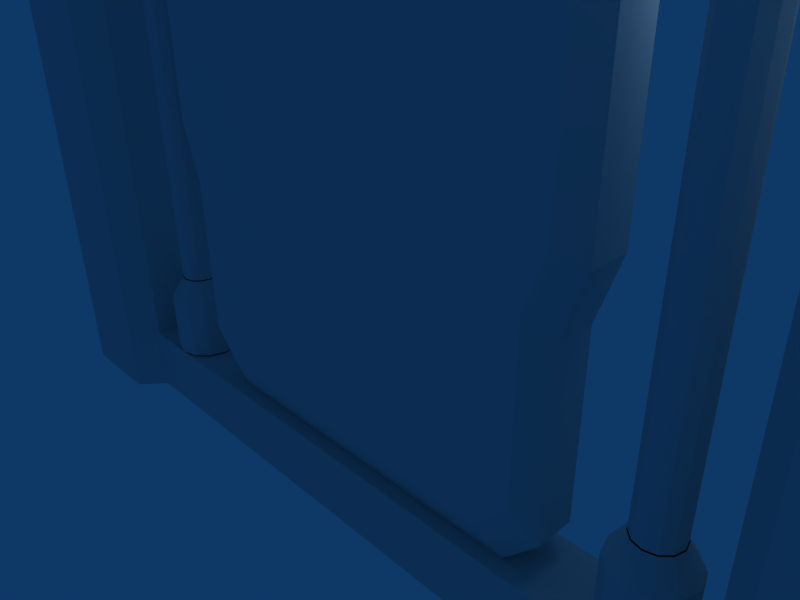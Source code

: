 # Source: obfloor1.blend  (saved by Blender 2.49.0; exported with 4.5.12 LTS)
import bpy
from mathutils import Matrix  # noqa: F401  (used for matrix-valued properties, if any)

bpy.ops.wm.read_factory_settings(use_empty=True)
scene = bpy.context.scene
scene.name = 'Scene'

# ---- collections
col_collection_1 = bpy.data.collections.new('Collection 1'); scene.collection.children.link(col_collection_1)

# ---- world
world_world = bpy.data.worlds.new('World'); scene.world = world_world
world_world.color = (0.05656, 0.2208, 0.4)
world_world.use_sun_shadow = False
world_world.sun_shadow_jitter_overblur = 0.0
world_world.cycles.sampling_method = 'MANUAL'
world_world.cycles.sample_map_resolution = 256

# ---- cameras
cam_camera = bpy.data.cameras.new('Camera')
cam_camera.passepartout_alpha = 0.2
cam_camera.clip_end = 100.0
cam_camera.lens = 35.0
cam_camera.ortho_scale = 7.314
cam_camera.show_passepartout = False
cam_camera.show_safe_areas = True
cam_camera.dof.focus_distance = 0.0
cam_camera.dof.aperture_fstop = 128.0

# ---- lights
light_spot = bpy.data.lights.new('Spot', 'POINT')
light_spot.transmission_factor = 0.0
light_spot.cutoff_distance = 30.0
light_spot.energy = 100.0
light_spot.shadow_buffer_clip_start = 1.001
light_spot.shadow_soft_size = 1.0
light_spot.shadow_maximum_resolution = 0.006
light_spot.use_absolute_resolution = True
light_spot.cycles.use_multiple_importance_sampling = False

# ---- meshes
me_cube_001 = bpy.data.meshes.new('Cube.001')
me_cube_001.from_pydata([(3.366, 0.3058, -1.345), (3.366, -0.3058, -1.345), (-3.366, -0.3058, -1.345), (-3.366, 0.3058, -1.345), (3.366, 0.3058, 1.397), (3.366, -0.3058, 1.397), (-3.366, -0.3058, 1.397), (-3.366, 0.3058, 1.397), (-2.835, 0.3058, -1.91), (-2.835, -0.3058, -1.91), (2.835, -0.3058, -1.91), (2.835, 0.3058, -1.91), (-3.669, 0.3058, 2.311), (-3.669, -0.3058, 2.311), (3.669, -0.3058, 2.311), (3.669, 0.3058, 2.311), (3.669, 0.3058, 8.726), (3.669, -0.3058, 8.726), (-3.669, -0.3058, 8.726), (-3.669, 0.3058, 8.726), (2.835, 0.3058, 12.95), (2.835, -0.3058, 12.95), (-2.835, -0.3058, 12.95), (-2.835, 0.3058, 12.95), (-3.366, 0.3058, 9.639), (-3.366, -0.3058, 9.639), (3.366, -0.3058, 9.639), (3.366, 0.3058, 9.639), (-3.366, 0.3058, 12.38), (-3.366, -0.3058, 12.38), (3.366, -0.3058, 12.38), (3.366, 0.3058, 12.38), (3.094, -0.5962, 11.83), (-3.094, -0.5962, 11.83), (3.094, -0.5962, 9.306), (-3.094, -0.5962, 9.306), (-2.606, -0.5962, 12.35), (2.606, -0.5962, 12.35), (-3.372, -0.5962, 8.467), (3.372, -0.5962, 8.467), (3.372, -0.5962, 2.57), (-3.372, -0.5962, 2.57), (2.606, -0.5962, -1.309), (-2.606, -0.5962, -1.309), (-3.094, -0.5962, 1.731), (3.094, -0.5962, 1.731), (-3.094, -0.5962, -0.7902), (3.094, -0.5962, -0.7902), (3.123, 0.5962, 11.89), (-3.123, 0.5962, 11.89), (3.123, 0.5962, 9.341), (-3.123, 0.5962, 9.341), (-2.63, 0.5962, 12.41), (2.63, 0.5962, 12.41), (-3.404, 0.5962, 8.494), (3.404, 0.5962, 8.494), (3.404, 0.5962, 2.543), (-3.404, 0.5962, 2.543), (2.63, 0.5962, -1.373), (-2.63, 0.5962, -1.373), (-3.123, 0.5962, 1.695), (3.123, 0.5962, 1.695), (-3.123, 0.5962, -0.849), (3.123, 0.5962, -0.849), (5.102, -0.2994, 12.86), (5.176, -0.0239, 12.86), (5.102, 0.2516, 12.86), (4.9, 0.4533, 12.86), (4.625, 0.5271, 12.86), (4.349, 0.4533, 12.86), (4.147, 0.2516, 12.86), (4.074, -0.0239, 12.86), (4.147, -0.2994, 12.86), (4.349, -0.5011, 12.86), (4.625, -0.5749, 12.86), (4.9, -0.5011, 12.86), (5.102, -0.2994, 11.84), (5.176, -0.0239, 11.84), (5.102, 0.2516, 11.84), (4.9, 0.4533, 11.84), (4.625, 0.5271, 11.84), (4.349, 0.4533, 11.84), (4.147, 0.2516, 11.84), (4.074, -0.0239, 11.84), (4.147, -0.2994, 11.84), (4.349, -0.5011, 11.84), (4.625, -0.5749, 11.84), (4.9, -0.5011, 11.84), (4.895, -0.1803, -0.478), (4.937, -0.0239, -0.478), (4.895, 0.1325, -0.478), (4.781, 0.2469, -0.478), (4.625, 0.2888, -0.478), (4.468, 0.2469, -0.478), (4.354, 0.1325, -0.478), (4.312, -0.0239, -0.478), (4.354, -0.1803, -0.478), (4.468, -0.2947, -0.478), (4.625, -0.3366, -0.478), (4.781, -0.2947, -0.478), (4.895, -0.1803, 11.47), (4.937, -0.0239, 11.47), (4.895, 0.1325, 11.47), (4.781, 0.2469, 11.47), (4.625, 0.2888, 11.47), (4.468, 0.2469, 11.47), (4.354, 0.1325, 11.47), (4.312, -0.0239, 11.47), (4.354, -0.1803, 11.47), (4.468, -0.2947, 11.47), (4.625, -0.3366, 11.47), (4.781, -0.2947, 11.47), (4.785, -0.3024, 11.47), (4.625, -0.3455, 11.47), (4.464, -0.3024, 11.47), (4.346, -0.1847, 11.47), (4.303, -0.0239, 11.47), (4.346, 0.1369, 11.47), (4.464, 0.2546, 11.47), (4.625, 0.2977, 11.47), (4.785, 0.2546, 11.47), (4.903, 0.1369, 11.47), (4.946, -0.0239, 11.47), (4.903, -0.1847, 11.47), (4.903, -0.1847, -0.4896), (4.946, -0.0239, -0.4896), (4.903, 0.1369, -0.4896), (4.785, 0.2546, -0.4896), (4.625, 0.2977, -0.4896), (4.464, 0.2546, -0.4896), (4.346, 0.1369, -0.4896), (4.303, -0.0239, -0.4896), (4.346, -0.1847, -0.4896), (4.464, -0.3024, -0.4896), (4.625, -0.3455, -0.4896), (4.785, -0.3024, -0.4896), (4.9, -0.5011, -0.8645), (4.625, -0.5749, -0.8645), (4.349, -0.5011, -0.8645), (4.147, -0.2994, -0.8645), (4.074, -0.0239, -0.8645), (4.147, 0.2516, -0.8645), (4.349, 0.4533, -0.8645), (4.625, 0.5271, -0.8645), (4.9, 0.4533, -0.8645), (5.102, 0.2516, -0.8645), (5.176, -0.0239, -0.8645), (5.102, -0.2994, -0.8645), (4.9, -0.5011, -1.886), (4.625, -0.5749, -1.886), (4.349, -0.5011, -1.886), (4.147, -0.2994, -1.886), (4.074, -0.0239, -1.886), (4.147, 0.2516, -1.886), (4.349, 0.4533, -1.886), (4.625, 0.5271, -1.886), (4.9, 0.4533, -1.886), (5.102, 0.2516, -1.886), (5.176, -0.0239, -1.886), (5.102, -0.2994, -1.886), (-4.086, -0.2994, -1.886), (-4.012, -0.0239, -1.886), (-4.086, 0.2516, -1.886), (-4.287, 0.4533, -1.886), (-4.563, 0.5271, -1.886), (-4.838, 0.4533, -1.886), (-5.04, 0.2516, -1.886), (-5.114, -0.0239, -1.886), (-5.04, -0.2994, -1.886), (-4.838, -0.5011, -1.886), (-4.563, -0.5749, -1.886), (-4.287, -0.5011, -1.886), (-4.086, -0.2994, -0.8645), (-4.012, -0.0239, -0.8645), (-4.086, 0.2516, -0.8645), (-4.287, 0.4533, -0.8645), (-4.563, 0.5271, -0.8645), (-4.838, 0.4533, -0.8645), (-5.04, 0.2516, -0.8645), (-5.114, -0.0239, -0.8645), (-5.04, -0.2994, -0.8645), (-4.838, -0.5011, -0.8645), (-4.563, -0.5749, -0.8645), (-4.287, -0.5011, -0.8645), (-4.402, -0.3024, -0.4896), (-4.563, -0.3455, -0.4896), (-4.724, -0.3024, -0.4896), (-4.841, -0.1847, -0.4896), (-4.885, -0.0239, -0.4896), (-4.841, 0.1369, -0.4896), (-4.724, 0.2546, -0.4896), (-4.563, 0.2977, -0.4896), (-4.402, 0.2546, -0.4896), (-4.284, 0.1369, -0.4896), (-4.241, -0.0239, -0.4896), (-4.284, -0.1847, -0.4896), (-4.284, -0.1847, 11.47), (-4.241, -0.0239, 11.47), (-4.284, 0.1369, 11.47), (-4.402, 0.2546, 11.47), (-4.563, 0.2977, 11.47), (-4.724, 0.2546, 11.47), (-4.841, 0.1369, 11.47), (-4.885, -0.0239, 11.47), (-4.841, -0.1847, 11.47), (-4.724, -0.3024, 11.47), (-4.563, -0.3455, 11.47), (-4.402, -0.3024, 11.47), (-4.407, -0.2947, 11.47), (-4.563, -0.3366, 11.47), (-4.719, -0.2947, 11.47), (-4.834, -0.1803, 11.47), (-4.876, -0.0239, 11.47), (-4.834, 0.1325, 11.47), (-4.719, 0.2469, 11.47), (-4.563, 0.2888, 11.47), (-4.407, 0.2469, 11.47), (-4.292, 0.1325, 11.47), (-4.25, -0.0239, 11.47), (-4.292, -0.1803, 11.47), (-4.407, -0.2947, -0.478), (-4.563, -0.3366, -0.478), (-4.719, -0.2947, -0.478), (-4.834, -0.1803, -0.478), (-4.876, -0.0239, -0.478), (-4.834, 0.1325, -0.478), (-4.719, 0.2469, -0.478), (-4.563, 0.2888, -0.478), (-4.407, 0.2469, -0.478), (-4.292, 0.1325, -0.478), (-4.25, -0.0239, -0.478), (-4.292, -0.1803, -0.478), (-4.287, -0.5011, 11.84), (-4.563, -0.5749, 11.84), (-4.838, -0.5011, 11.84), (-5.04, -0.2994, 11.84), (-5.114, -0.0239, 11.84), (-5.04, 0.2516, 11.84), (-4.838, 0.4533, 11.84), (-4.563, 0.5271, 11.84), (-4.287, 0.4533, 11.84), (-4.086, 0.2516, 11.84), (-4.012, -0.0239, 11.84), (-4.086, -0.2994, 11.84), (-4.287, -0.5011, 12.86), (-4.563, -0.5749, 12.86), (-4.838, -0.5011, 12.86), (-5.04, -0.2994, 12.86), (-5.114, -0.0239, 12.86), (-5.04, 0.2516, 12.86), (-4.838, 0.4533, 12.86), (-4.563, 0.5271, 12.86), (-4.287, 0.4533, 12.86), (-4.086, 0.2516, 12.86), (-4.012, -0.0239, 12.86), (-4.086, -0.2994, 12.86), (7.572, 0.9961, 12.91), (7.572, 0.9961, -1.906), (5.939, 0.9961, -1.906), (5.939, 0.9961, 12.91), (7.572, -1.004, 12.91), (7.572, -1.004, -1.906), (5.939, -1.004, -1.906), (5.939, -1.004, 12.91), (5.572, -0.5608, -1.906), (5.572, 0.5529, -1.906), (7.746, -0.8348, -1.906), (7.746, -0.8348, 12.91), (7.746, 0.8269, -1.906), (7.746, 0.8269, 12.91), (7.746, 0.8269, 14.02), (7.746, -0.8348, 14.02), (5.939, -1.004, 14.02), (7.572, -1.004, 14.02), (5.939, 0.9961, 14.02), (7.572, 0.9961, 14.02), (7.746, 0.8269, -3.031), (7.746, -0.8348, -3.031), (5.572, 0.5529, -3.031), (5.572, -0.5608, -3.031), (5.939, -1.004, -3.031), (7.572, -1.004, -3.031), (5.939, 0.9961, -3.031), (7.572, 0.9961, -3.031), (5.572, -0.5608, 14.02), (5.572, 0.5529, 14.02), (5.572, 0.5529, 12.9), (5.572, -0.5608, 12.9), (-4.563, 0.5271, 11.86), (-4.287, 0.4533, 11.86), (-4.563, 0.5271, 12.88), (-4.287, 0.4533, 12.88), (-7.539, 0.9961, -3.031), (-5.906, 0.9961, -3.031), (-7.539, -1.004, -3.031), (-5.906, -1.004, -3.031), (-5.538, -0.5608, -3.031), (-5.538, 0.5529, -3.031), (-7.713, -0.8348, -3.031), (-7.713, 0.8269, -3.031), (-7.539, 0.9961, 14.02), (-5.906, 0.9961, 14.02), (-7.539, -1.004, 14.02), (-5.906, -1.004, 14.02), (-5.538, -0.5608, 14.02), (-5.538, 0.5529, 14.02), (-7.713, -0.8348, 14.02), (-7.713, 0.8269, 14.02), (-7.713, 0.8269, 12.91), (-7.713, 0.8269, -1.906), (-7.713, -0.8348, 12.91), (-7.713, -0.8348, -1.906), (-5.538, 0.5529, -1.906), (-5.538, 0.5529, 12.9), (-5.538, -0.5608, -1.906), (-5.538, -0.5608, 12.9), (-5.906, -1.004, 12.91), (-5.906, -1.004, -1.906), (-7.539, -1.004, -1.906), (-7.539, -1.004, 12.91), (-5.906, 0.9961, 12.91), (-5.906, 0.9961, -1.906), (-7.539, 0.9961, -1.906), (-7.539, 0.9961, 12.91)], [], [(321, 323, 320), (321, 322, 323), (319, 317, 316), (319, 318, 317), (317, 315, 316), (317, 314, 315), (320, 313, 321), (321, 313, 312), (312, 315, 314), (312, 313, 315), (319, 311, 318), (319, 310, 311), (322, 308, 323), (322, 309, 308), (308, 309, 310), (310, 309, 311), (308, 300, 323), (308, 307, 300), (310, 306, 308), (308, 306, 307), (319, 306, 310), (319, 302, 306), (315, 304, 316), (316, 304, 303), (320, 305, 313), (320, 301, 305), (316, 302, 319), (316, 303, 302), (323, 301, 320), (323, 300, 301), (301, 302, 303), (301, 300, 302), (303, 304, 301), (301, 304, 305), (300, 306, 302), (300, 307, 306), (311, 298, 318), (318, 298, 294), (309, 299, 311), (311, 299, 298), (322, 299, 309), (322, 292, 299), (312, 297, 321), (321, 297, 293), (317, 296, 314), (317, 295, 296), (318, 295, 317), (318, 294, 295), (321, 292, 322), (321, 293, 292), (292, 293, 294), (294, 293, 295), (293, 296, 295), (293, 297, 296), (294, 298, 292), (292, 298, 299), (291, 288, 289), (291, 290, 288), (284, 315, 287), (284, 304, 315), (285, 304, 284), (285, 305, 304), (286, 313, 285), (285, 313, 305), (287, 313, 286), (287, 315, 313), (264, 265, 312), (264, 312, 314), (265, 278, 312), (278, 297, 312), (278, 279, 296), (278, 296, 297), (279, 264, 314), (279, 314, 296), (281, 283, 276), (281, 276, 277), (282, 280, 279), (282, 279, 278), (283, 281, 282), (281, 280, 282), (258, 257, 283), (258, 283, 282), (261, 262, 280), (261, 280, 281), (262, 264, 280), (264, 279, 280), (265, 258, 282), (265, 282, 278), (257, 268, 283), (268, 276, 283), (268, 266, 276), (266, 277, 276), (266, 261, 277), (261, 281, 277), (275, 273, 270), (273, 271, 270), (272, 274, 284), (274, 285, 284), (274, 272, 273), (274, 273, 275), (256, 259, 274), (256, 274, 275), (263, 260, 273), (263, 273, 272), (259, 286, 285), (259, 285, 274), (287, 263, 284), (263, 272, 284), (260, 267, 271), (260, 271, 273), (267, 269, 271), (269, 270, 271), (269, 256, 275), (269, 275, 270), (269, 267, 268), (267, 266, 268), (257, 256, 269), (257, 269, 268), (260, 261, 266), (260, 266, 267), (265, 264, 287), (265, 287, 286), (259, 258, 286), (258, 265, 286), (262, 263, 287), (262, 287, 264), (260, 263, 262), (260, 262, 261), (258, 259, 256), (258, 256, 257), (255, 243, 242), (255, 242, 254), (254, 242, 241), (254, 241, 253), (253, 241, 240), (253, 240, 252), (252, 240, 239), (252, 239, 251), (251, 239, 238), (251, 238, 250), (250, 238, 237), (250, 237, 249), (249, 237, 236), (249, 236, 248), (248, 236, 235), (248, 235, 247), (247, 235, 234), (247, 234, 246), (246, 234, 233), (246, 233, 245), (245, 233, 232), (245, 232, 244), (244, 232, 243), (244, 243, 255), (231, 218, 219), (231, 230, 218), (230, 217, 218), (230, 229, 217), (229, 216, 217), (229, 228, 216), (228, 215, 216), (228, 227, 215), (227, 214, 215), (227, 226, 214), (226, 213, 214), (226, 225, 213), (225, 212, 213), (225, 224, 212), (224, 211, 212), (224, 223, 211), (223, 210, 211), (223, 222, 210), (222, 209, 210), (222, 221, 209), (221, 208, 209), (221, 220, 208), (220, 219, 208), (220, 231, 219), (243, 232, 207), (243, 207, 196), (232, 233, 206), (232, 206, 207), (233, 234, 205), (233, 205, 206), (234, 235, 204), (234, 204, 205), (235, 236, 203), (235, 203, 204), (236, 237, 203), (237, 202, 203), (237, 238, 202), (238, 201, 202), (238, 239, 201), (239, 200, 201), (239, 240, 200), (240, 199, 200), (240, 241, 198), (240, 198, 199), (241, 242, 197), (241, 197, 198), (242, 243, 196), (242, 196, 197), (173, 195, 172), (173, 194, 195), (174, 194, 173), (174, 193, 194), (175, 193, 174), (175, 192, 193), (176, 191, 175), (175, 191, 192), (177, 190, 176), (176, 190, 191), (178, 189, 177), (177, 189, 190), (179, 188, 178), (178, 188, 189), (180, 188, 179), (180, 187, 188), (181, 187, 180), (181, 186, 187), (182, 186, 181), (182, 185, 186), (183, 185, 182), (183, 184, 185), (172, 184, 183), (172, 195, 184), (171, 172, 183), (171, 160, 172), (170, 183, 182), (170, 171, 183), (169, 182, 181), (169, 170, 182), (168, 181, 180), (168, 169, 181), (167, 180, 179), (167, 168, 180), (166, 179, 178), (166, 167, 179), (165, 178, 177), (165, 166, 178), (164, 177, 176), (164, 165, 177), (163, 176, 175), (163, 164, 176), (162, 175, 174), (162, 163, 175), (161, 174, 173), (161, 162, 174), (160, 173, 172), (160, 161, 173), (159, 146, 147), (159, 158, 146), (158, 145, 146), (158, 157, 145), (157, 144, 145), (157, 156, 144), (156, 143, 144), (156, 155, 143), (155, 142, 143), (155, 154, 142), (154, 141, 142), (154, 153, 141), (153, 140, 141), (153, 152, 140), (152, 139, 140), (152, 151, 139), (151, 138, 139), (151, 150, 138), (150, 137, 138), (150, 149, 137), (149, 136, 137), (149, 148, 136), (148, 147, 136), (148, 159, 147), (147, 135, 136), (147, 124, 135), (136, 134, 137), (136, 135, 134), (137, 133, 138), (137, 134, 133), (138, 132, 139), (138, 133, 132), (139, 131, 140), (139, 132, 131), (140, 131, 141), (141, 131, 130), (141, 130, 142), (142, 130, 129), (142, 129, 143), (143, 129, 128), (143, 128, 144), (144, 128, 127), (144, 126, 145), (144, 127, 126), (145, 125, 146), (145, 126, 125), (146, 124, 147), (146, 125, 124), (77, 76, 123), (77, 123, 122), (78, 77, 122), (78, 122, 121), (79, 78, 121), (79, 121, 120), (80, 79, 119), (79, 120, 119), (81, 80, 118), (80, 119, 118), (82, 81, 117), (81, 118, 117), (83, 82, 116), (82, 117, 116), (84, 83, 116), (84, 116, 115), (85, 84, 115), (85, 115, 114), (86, 85, 114), (86, 114, 113), (87, 86, 113), (87, 113, 112), (76, 87, 112), (76, 112, 123), (99, 100, 111), (99, 88, 100), (98, 111, 110), (98, 99, 111), (97, 110, 109), (97, 98, 110), (96, 109, 108), (96, 97, 109), (95, 108, 107), (95, 96, 108), (94, 107, 106), (94, 95, 107), (93, 106, 105), (93, 94, 106), (92, 105, 104), (92, 93, 105), (91, 104, 103), (91, 92, 104), (90, 103, 102), (90, 91, 103), (89, 102, 101), (89, 90, 102), (88, 101, 100), (88, 89, 101), (75, 87, 76), (75, 76, 64), (74, 86, 87), (74, 87, 75), (73, 85, 86), (73, 86, 74), (72, 84, 85), (72, 85, 73), (71, 83, 84), (71, 84, 72), (70, 82, 83), (70, 83, 71), (69, 81, 82), (69, 82, 70), (68, 80, 81), (68, 81, 69), (67, 79, 80), (67, 80, 68), (66, 78, 79), (66, 79, 67), (65, 77, 78), (65, 78, 66), (64, 76, 77), (64, 77, 65), (57, 54, 55), (57, 55, 56), (50, 51, 48), (51, 49, 48), (49, 52, 53), (49, 53, 48), (50, 55, 54), (50, 54, 51), (61, 60, 57), (61, 57, 56), (62, 63, 58), (62, 58, 59), (61, 63, 60), (63, 62, 60), (4, 0, 63), (4, 63, 61), (3, 7, 62), (7, 60, 62), (8, 3, 59), (3, 62, 59), (0, 11, 58), (0, 58, 63), (11, 8, 59), (11, 59, 58), (7, 12, 60), (12, 57, 60), (15, 4, 61), (15, 61, 56), (16, 55, 50), (16, 50, 27), (24, 51, 19), (51, 54, 19), (20, 53, 52), (20, 52, 23), (31, 48, 53), (31, 53, 20), (23, 52, 28), (52, 49, 28), (28, 49, 24), (49, 51, 24), (27, 50, 48), (27, 48, 31), (12, 19, 57), (19, 54, 57), (16, 15, 56), (16, 56, 55), (41, 40, 39), (41, 39, 38), (32, 33, 34), (33, 35, 34), (32, 37, 36), (32, 36, 33), (35, 38, 39), (35, 39, 34), (44, 45, 40), (44, 40, 41), (47, 46, 43), (47, 43, 42), (47, 45, 46), (45, 44, 46), (1, 5, 47), (5, 45, 47), (6, 2, 46), (6, 46, 44), (2, 9, 43), (2, 43, 46), (10, 1, 42), (1, 47, 42), (9, 10, 42), (9, 42, 43), (13, 6, 44), (13, 44, 41), (5, 14, 45), (14, 40, 45), (26, 34, 17), (34, 39, 17), (18, 38, 35), (18, 35, 25), (22, 36, 37), (22, 37, 21), (21, 37, 30), (37, 32, 30), (29, 33, 36), (29, 36, 22), (25, 35, 33), (25, 33, 29), (30, 32, 26), (32, 34, 26), (14, 17, 40), (17, 39, 40), (18, 13, 41), (18, 41, 38), (14, 15, 16), (14, 16, 17), (12, 13, 18), (12, 18, 19), (31, 30, 26), (31, 26, 27), (29, 28, 24), (29, 24, 25), (29, 22, 28), (22, 23, 28), (31, 20, 21), (31, 21, 30), (20, 23, 21), (23, 22, 21), (24, 19, 25), (19, 18, 25), (26, 17, 27), (17, 16, 27), (5, 4, 14), (4, 15, 14), (7, 6, 12), (6, 13, 12), (11, 10, 8), (10, 9, 8), (0, 1, 10), (0, 10, 11), (2, 3, 9), (3, 8, 9), (2, 6, 7), (2, 7, 3), (0, 4, 5), (0, 5, 1)])
_uv = me_cube_001.uv_layers.new(name='UVTex')
_uv.uv.foreach_set('vector', [0.6065, 0.09889, 0.7078, 0.7122, 0.6065, 0.7122, 0.6065, 0.09889, 0.7078, 0.09889, 0.7078, 0.7122, 0.7078, 0.7122, 0.6065, 0.09889, 0.6065, 0.7122, 0.7078, 0.7122, 0.7078, 0.09889, 0.6065, 0.09889, 0.6065, 0.09889, 0.5548, 0.7122, 0.6065, 0.7122, 0.6065, 0.09889, 0.5548, 0.09889, 0.5548, 0.7122, 0.6065, 0.7122, 0.5548, 0.7122, 0.6065, 0.09889, 0.6065, 0.09889, 0.5548, 0.7122, 0.5548, 0.09889, 0.4726, 0.09889, 0.5548, 0.7122, 0.5548, 0.09889, 0.4726, 0.09889, 0.4726, 0.7122, 0.5548, 0.7122, 0.7078, 0.7122, 0.7278, 0.09889, 0.7078, 0.09889, 0.7078, 0.7122, 0.7278, 0.7122, 0.7278, 0.09889, 0.7078, 0.09889, 0.7278, 0.7122, 0.7078, 0.7122, 0.7078, 0.09889, 0.7278, 0.09889, 0.7278, 0.7122, 0.8281, 0.7122, 0.8281, 0.09889, 0.7278, 0.7122, 0.7278, 0.7122, 0.8281, 0.09889, 0.7278, 0.09889, 0.7278, 0.7122, 0.7078, 0.7983, 0.7078, 0.7122, 0.7278, 0.7122, 0.7278, 0.7983, 0.7078, 0.7983, 0.7278, 0.7122, 0.7278, 0.7971, 0.8281, 0.7122, 0.8281, 0.7122, 0.7278, 0.7971, 0.8281, 0.7971, 0.7078, 0.7122, 0.7278, 0.7971, 0.7278, 0.7122, 0.7078, 0.7122, 0.7078, 0.7971, 0.7278, 0.7971, 0.5548, 0.7122, 0.5548, 0.7971, 0.6065, 0.7122, 0.6065, 0.7122, 0.5548, 0.7971, 0.6065, 0.7971, 0.6065, 0.7122, 0.5548, 0.7983, 0.5548, 0.7122, 0.6065, 0.7122, 0.6065, 0.7983, 0.5548, 0.7983, 0.6065, 0.7122, 0.7078, 0.7971, 0.7078, 0.7122, 0.6065, 0.7122, 0.6065, 0.7971, 0.7078, 0.7971, 0.7078, 0.7122, 0.6065, 0.7983, 0.6065, 0.7122, 0.7078, 0.7122, 0.7078, 0.7983, 0.6065, 0.7983, 0.551, 0.9184, 0.6256, 0.8271, 0.551, 0.8271, 0.551, 0.9184, 0.6256, 0.9184, 0.6256, 0.8271, 0.551, 0.8271, 0.5343, 0.8473, 0.551, 0.9184, 0.551, 0.9184, 0.5343, 0.8473, 0.5343, 0.8982, 0.6256, 0.9184, 0.6335, 0.8348, 0.6256, 0.8271, 0.6256, 0.9184, 0.6335, 0.9107, 0.6335, 0.8348, 0.7278, 0.09889, 0.7278, 0.005065, 0.7078, 0.09889, 0.7078, 0.09889, 0.7278, 0.005065, 0.7078, 0.005065, 0.8281, 0.09889, 0.8281, 0.005065, 0.7278, 0.09889, 0.7278, 0.09889, 0.8281, 0.005065, 0.7278, 0.005065, 0.7078, 0.09889, 0.7278, 0.002111, 0.7278, 0.09889, 0.7078, 0.09889, 0.7078, 0.002111, 0.7278, 0.002111, 0.5548, 0.09889, 0.5548, 0.002111, 0.6065, 0.09889, 0.6065, 0.09889, 0.5548, 0.002111, 0.6065, 0.002111, 0.6065, 0.09889, 0.5548, 0.005065, 0.5548, 0.09889, 0.6065, 0.09889, 0.6065, 0.005065, 0.5548, 0.005065, 0.7078, 0.09889, 0.6065, 0.005065, 0.6065, 0.09889, 0.7078, 0.09889, 0.7078, 0.005065, 0.6065, 0.005065, 0.6065, 0.09889, 0.7078, 0.002111, 0.7078, 0.09889, 0.6065, 0.09889, 0.6065, 0.002111, 0.7078, 0.002111, 0.6256, 0.9184, 0.551, 0.9184, 0.6256, 0.8271, 0.6256, 0.8271, 0.551, 0.9184, 0.551, 0.8271, 0.551, 0.9184, 0.5343, 0.8473, 0.551, 0.8271, 0.551, 0.9184, 0.5343, 0.8982, 0.5343, 0.8473, 0.6256, 0.8271, 0.6335, 0.8348, 0.6256, 0.9184, 0.6256, 0.9184, 0.6335, 0.8348, 0.6335, 0.9107, 0.9094, 0.8063, 0.8936, 0.7431, 0.9094, 0.7431, 0.9094, 0.8063, 0.8936, 0.8063, 0.8936, 0.7431, 0.5317, 0.9133, 0.02314, 0.9648, 0.5317, 0.9648, 0.5317, 0.9133, 0.02314, 0.9133, 0.02314, 0.9648, 0.5343, 0.8982, 0.02681, 0.8473, 0.5343, 0.8473, 0.5343, 0.8982, 0.02681, 0.8982, 0.02681, 0.8473, 0.5317, 0.9648, 0.02314, 0.9648, 0.5317, 0.9133, 0.5317, 0.9133, 0.02314, 0.9648, 0.02314, 0.9133, 0.5343, 0.8473, 0.02681, 0.8982, 0.5343, 0.8982, 0.5343, 0.8473, 0.02681, 0.8473, 0.02681, 0.8982, 0.5343, 0.8473, 0.5343, 0.8982, 0.02681, 0.8982, 0.5343, 0.8473, 0.02681, 0.8982, 0.02681, 0.8473, 0.5317, 0.9648, 0.5317, 0.9133, 0.02314, 0.9648, 0.5317, 0.9133, 0.02314, 0.9133, 0.02314, 0.9648, 0.5343, 0.8982, 0.5343, 0.8473, 0.02681, 0.8473, 0.5343, 0.8982, 0.02681, 0.8473, 0.02681, 0.8982, 0.5317, 0.9133, 0.5317, 0.9648, 0.02314, 0.9648, 0.5317, 0.9133, 0.02314, 0.9648, 0.02314, 0.9133, 0.6256, 0.8271, 0.6256, 0.9184, 0.6335, 0.9107, 0.6256, 0.8271, 0.6335, 0.9107, 0.6335, 0.8348, 0.551, 0.9184, 0.551, 0.8271, 0.5343, 0.8473, 0.551, 0.9184, 0.5343, 0.8473, 0.5343, 0.8982, 0.6256, 0.9184, 0.6256, 0.8271, 0.551, 0.9184, 0.6256, 0.8271, 0.551, 0.8271, 0.551, 0.9184, 0.6065, 0.09889, 0.7078, 0.09889, 0.7078, 0.002111, 0.6065, 0.09889, 0.7078, 0.002111, 0.6065, 0.002111, 0.7078, 0.09889, 0.6065, 0.09889, 0.6065, 0.005065, 0.7078, 0.09889, 0.6065, 0.005065, 0.7078, 0.005065, 0.6065, 0.09889, 0.5548, 0.09889, 0.6065, 0.005065, 0.5548, 0.09889, 0.5548, 0.005065, 0.6065, 0.005065, 0.5548, 0.09889, 0.6065, 0.09889, 0.6065, 0.002111, 0.5548, 0.09889, 0.6065, 0.002111, 0.5548, 0.002111, 0.7078, 0.09889, 0.7278, 0.09889, 0.7078, 0.002111, 0.7278, 0.09889, 0.7278, 0.002111, 0.7078, 0.002111, 0.8281, 0.09889, 0.7278, 0.09889, 0.8281, 0.005065, 0.7278, 0.09889, 0.7278, 0.005065, 0.8281, 0.005065, 0.7278, 0.09889, 0.7078, 0.09889, 0.7278, 0.005065, 0.7078, 0.09889, 0.7078, 0.005065, 0.7278, 0.005065, 0.6256, 0.9184, 0.6256, 0.8271, 0.6335, 0.9107, 0.6256, 0.8271, 0.6335, 0.8348, 0.6335, 0.9107, 0.551, 0.8271, 0.551, 0.9184, 0.5343, 0.8473, 0.551, 0.9184, 0.5343, 0.8982, 0.5343, 0.8473, 0.551, 0.9184, 0.551, 0.8271, 0.6256, 0.8271, 0.551, 0.9184, 0.6256, 0.8271, 0.6256, 0.9184, 0.7078, 0.7122, 0.6065, 0.7122, 0.6065, 0.7983, 0.7078, 0.7122, 0.6065, 0.7983, 0.7078, 0.7983, 0.6065, 0.7122, 0.7078, 0.7122, 0.7078, 0.7971, 0.6065, 0.7122, 0.7078, 0.7971, 0.6065, 0.7971, 0.6065, 0.7122, 0.5548, 0.7122, 0.5548, 0.7983, 0.6065, 0.7122, 0.5548, 0.7983, 0.6065, 0.7983, 0.5548, 0.7122, 0.6065, 0.7122, 0.5548, 0.7971, 0.6065, 0.7122, 0.6065, 0.7971, 0.5548, 0.7971, 0.7078, 0.7122, 0.7278, 0.7122, 0.7278, 0.7971, 0.7078, 0.7122, 0.7278, 0.7971, 0.7078, 0.7971, 0.7278, 0.7122, 0.8281, 0.7122, 0.7278, 0.7971, 0.8281, 0.7122, 0.8281, 0.7971, 0.7278, 0.7971, 0.7278, 0.7122, 0.7078, 0.7122, 0.7078, 0.7983, 0.7278, 0.7122, 0.7078, 0.7983, 0.7278, 0.7983, 0.8281, 0.7122, 0.7278, 0.7122, 0.8281, 0.09889, 0.7278, 0.7122, 0.7278, 0.09889, 0.8281, 0.09889, 0.7078, 0.09889, 0.7078, 0.7122, 0.7278, 0.7122, 0.7078, 0.09889, 0.7278, 0.7122, 0.7278, 0.09889, 0.7078, 0.7122, 0.7078, 0.09889, 0.7278, 0.09889, 0.7078, 0.7122, 0.7278, 0.09889, 0.7278, 0.7122, 0.4726, 0.09889, 0.5548, 0.09889, 0.5548, 0.7122, 0.4726, 0.09889, 0.5548, 0.7122, 0.4726, 0.7122, 0.6065, 0.7122, 0.6065, 0.09889, 0.5548, 0.7122, 0.6065, 0.09889, 0.5548, 0.09889, 0.5548, 0.7122, 0.6065, 0.09889, 0.6065, 0.7122, 0.5548, 0.7122, 0.6065, 0.09889, 0.5548, 0.7122, 0.5548, 0.09889, 0.7078, 0.7122, 0.6065, 0.7122, 0.6065, 0.09889, 0.7078, 0.7122, 0.6065, 0.09889, 0.7078, 0.09889, 0.6065, 0.09889, 0.6065, 0.7122, 0.7078, 0.7122, 0.6065, 0.09889, 0.7078, 0.7122, 0.7078, 0.09889, 0.9209, 0.8063, 0.9209, 0.7431, 0.9356, 0.7431, 0.9209, 0.8063, 0.9356, 0.7431, 0.9356, 0.8063, 0.9356, 0.8063, 0.9356, 0.7431, 0.9209, 0.7431, 0.9356, 0.8063, 0.9209, 0.7431, 0.9209, 0.8063, 0.9209, 0.8063, 0.9209, 0.7431, 0.9094, 0.7431, 0.9209, 0.8063, 0.9094, 0.7431, 0.9094, 0.8063, 0.9094, 0.8063, 0.9094, 0.7431, 0.8936, 0.7431, 0.9094, 0.8063, 0.8936, 0.7431, 0.8936, 0.8063, 0.8936, 0.8063, 0.8936, 0.7431, 0.8777, 0.7431, 0.8936, 0.8063, 0.8777, 0.7431, 0.8777, 0.8063, 0.8777, 0.8063, 0.8777, 0.7431, 0.8662, 0.7431, 0.8777, 0.8063, 0.8662, 0.7431, 0.8662, 0.8063, 0.8662, 0.8063, 0.8662, 0.7431, 0.8515, 0.7431, 0.8662, 0.8063, 0.8515, 0.7431, 0.8515, 0.8063, 0.8515, 0.8063, 0.8515, 0.7431, 0.8662, 0.7431, 0.8515, 0.8063, 0.8662, 0.7431, 0.8662, 0.8063, 0.8662, 0.8063, 0.8662, 0.7431, 0.8777, 0.7431, 0.8662, 0.8063, 0.8777, 0.7431, 0.8777, 0.8063, 0.8777, 0.8063, 0.8777, 0.7431, 0.8936, 0.7431, 0.8777, 0.8063, 0.8936, 0.7431, 0.8936, 0.8063, 0.8936, 0.8063, 0.8936, 0.7431, 0.9094, 0.7431, 0.8936, 0.8063, 0.9094, 0.7431, 0.9094, 0.8063, 0.9094, 0.8063, 0.9094, 0.7431, 0.9209, 0.7431, 0.9094, 0.8063, 0.9209, 0.7431, 0.9209, 0.8063, 0.9327, 0.01823, 0.9393, 0.701, 0.9327, 0.701, 0.9327, 0.01823, 0.9393, 0.01823, 0.9393, 0.701, 0.9393, 0.01823, 0.9327, 0.701, 0.9393, 0.701, 0.9393, 0.01823, 0.9327, 0.01823, 0.9327, 0.701, 0.9327, 0.01823, 0.9267, 0.701, 0.9327, 0.701, 0.9327, 0.01823, 0.9267, 0.01823, 0.9267, 0.701, 0.9267, 0.01823, 0.9184, 0.701, 0.9267, 0.701, 0.9267, 0.01823, 0.9184, 0.01823, 0.9184, 0.701, 0.9184, 0.01823, 0.9101, 0.701, 0.9184, 0.701, 0.9184, 0.01823, 0.9101, 0.01823, 0.9101, 0.701, 0.9101, 0.01823, 0.904, 0.701, 0.9101, 0.701, 0.9101, 0.01823, 0.904, 0.01823, 0.904, 0.701, 0.904, 0.01823, 0.8975, 0.701, 0.904, 0.701, 0.904, 0.01823, 0.8975, 0.01823, 0.8975, 0.701, 0.8975, 0.01823, 0.904, 0.701, 0.8975, 0.701, 0.8975, 0.01823, 0.904, 0.01823, 0.904, 0.701, 0.904, 0.01823, 0.9101, 0.701, 0.904, 0.701, 0.904, 0.01823, 0.9101, 0.01823, 0.9101, 0.701, 0.9101, 0.01823, 0.9184, 0.701, 0.9101, 0.701, 0.9101, 0.01823, 0.9184, 0.01823, 0.9184, 0.701, 0.9184, 0.01823, 0.9267, 0.701, 0.9184, 0.701, 0.9184, 0.01823, 0.9267, 0.01823, 0.9267, 0.701, 0.9267, 0.01823, 0.9327, 0.701, 0.9267, 0.701, 0.9267, 0.01823, 0.9327, 0.01823, 0.9327, 0.701, 0.9209, 0.7431, 0.9094, 0.7431, 0.9028, 0.7198, 0.9209, 0.7431, 0.9028, 0.7198, 0.9095, 0.7198, 0.9094, 0.7431, 0.8936, 0.7431, 0.8936, 0.7198, 0.9094, 0.7431, 0.8936, 0.7198, 0.9028, 0.7198, 0.8936, 0.7431, 0.8777, 0.7431, 0.8843, 0.7198, 0.8936, 0.7431, 0.8843, 0.7198, 0.8936, 0.7198, 0.8777, 0.7431, 0.8662, 0.7431, 0.8776, 0.7198, 0.8777, 0.7431, 0.8776, 0.7198, 0.8843, 0.7198, 0.8662, 0.7431, 0.8515, 0.7431, 0.869, 0.7198, 0.8662, 0.7431, 0.869, 0.7198, 0.8776, 0.7198, 0.8515, 0.7431, 0.8662, 0.7431, 0.869, 0.7198, 0.8662, 0.7431, 0.8776, 0.7198, 0.869, 0.7198, 0.8662, 0.7431, 0.8777, 0.7431, 0.8776, 0.7198, 0.8777, 0.7431, 0.8843, 0.7198, 0.8776, 0.7198, 0.8777, 0.7431, 0.8936, 0.7431, 0.8843, 0.7198, 0.8936, 0.7431, 0.8936, 0.7198, 0.8843, 0.7198, 0.8936, 0.7431, 0.9094, 0.7431, 0.8936, 0.7198, 0.9094, 0.7431, 0.9028, 0.7198, 0.8936, 0.7198, 0.9094, 0.7431, 0.9209, 0.7431, 0.9095, 0.7198, 0.9094, 0.7431, 0.9095, 0.7198, 0.9028, 0.7198, 0.9209, 0.7431, 0.9356, 0.7431, 0.9181, 0.7198, 0.9209, 0.7431, 0.9181, 0.7198, 0.9095, 0.7198, 0.9356, 0.7431, 0.9209, 0.7431, 0.9095, 0.7198, 0.9356, 0.7431, 0.9095, 0.7198, 0.9181, 0.7198, 0.9356, 0.7431, 0.9095, 0.7198, 0.9209, 0.7431, 0.9356, 0.7431, 0.9181, 0.7198, 0.9095, 0.7198, 0.9209, 0.7431, 0.9181, 0.7198, 0.9356, 0.7431, 0.9209, 0.7431, 0.9095, 0.7198, 0.9181, 0.7198, 0.9094, 0.7431, 0.9095, 0.7198, 0.9209, 0.7431, 0.9094, 0.7431, 0.9028, 0.7198, 0.9095, 0.7198, 0.8936, 0.7431, 0.8936, 0.7198, 0.9094, 0.7431, 0.9094, 0.7431, 0.8936, 0.7198, 0.9028, 0.7198, 0.8777, 0.7431, 0.8843, 0.7198, 0.8936, 0.7431, 0.8936, 0.7431, 0.8843, 0.7198, 0.8936, 0.7198, 0.8662, 0.7431, 0.8776, 0.7198, 0.8777, 0.7431, 0.8777, 0.7431, 0.8776, 0.7198, 0.8843, 0.7198, 0.8515, 0.7431, 0.869, 0.7198, 0.8662, 0.7431, 0.8662, 0.7431, 0.869, 0.7198, 0.8776, 0.7198, 0.8662, 0.7431, 0.869, 0.7198, 0.8515, 0.7431, 0.8662, 0.7431, 0.8776, 0.7198, 0.869, 0.7198, 0.8777, 0.7431, 0.8776, 0.7198, 0.8662, 0.7431, 0.8777, 0.7431, 0.8843, 0.7198, 0.8776, 0.7198, 0.8936, 0.7431, 0.8843, 0.7198, 0.8777, 0.7431, 0.8936, 0.7431, 0.8936, 0.7198, 0.8843, 0.7198, 0.9094, 0.7431, 0.8936, 0.7198, 0.8936, 0.7431, 0.9094, 0.7431, 0.9028, 0.7198, 0.8936, 0.7198, 0.9209, 0.7431, 0.9028, 0.7198, 0.9094, 0.7431, 0.9209, 0.7431, 0.9095, 0.7198, 0.9028, 0.7198, 0.9094, 0.8063, 0.9209, 0.7431, 0.9094, 0.7431, 0.9094, 0.8063, 0.9209, 0.8063, 0.9209, 0.7431, 0.8936, 0.8063, 0.9094, 0.7431, 0.8936, 0.7431, 0.8936, 0.8063, 0.9094, 0.8063, 0.9094, 0.7431, 0.8777, 0.8063, 0.8936, 0.7431, 0.8777, 0.7431, 0.8777, 0.8063, 0.8936, 0.8063, 0.8936, 0.7431, 0.8662, 0.8063, 0.8777, 0.7431, 0.8662, 0.7431, 0.8662, 0.8063, 0.8777, 0.8063, 0.8777, 0.7431, 0.8515, 0.8063, 0.8662, 0.7431, 0.8515, 0.7431, 0.8515, 0.8063, 0.8662, 0.8063, 0.8662, 0.7431, 0.8662, 0.8063, 0.8515, 0.7431, 0.8662, 0.7431, 0.8662, 0.8063, 0.8515, 0.8063, 0.8515, 0.7431, 0.8777, 0.8063, 0.8662, 0.7431, 0.8777, 0.7431, 0.8777, 0.8063, 0.8662, 0.8063, 0.8662, 0.7431, 0.8936, 0.8063, 0.8777, 0.7431, 0.8936, 0.7431, 0.8936, 0.8063, 0.8777, 0.8063, 0.8777, 0.7431, 0.9094, 0.8063, 0.8936, 0.7431, 0.9094, 0.7431, 0.9094, 0.8063, 0.8936, 0.8063, 0.8936, 0.7431, 0.9209, 0.8063, 0.9094, 0.7431, 0.9209, 0.7431, 0.9209, 0.8063, 0.9094, 0.8063, 0.9094, 0.7431, 0.9356, 0.8063, 0.9209, 0.7431, 0.9356, 0.7431, 0.9356, 0.8063, 0.9209, 0.8063, 0.9209, 0.7431, 0.9209, 0.8063, 0.9356, 0.7431, 0.9209, 0.7431, 0.9209, 0.8063, 0.9356, 0.8063, 0.9356, 0.7431, 0.9209, 0.8063, 0.9356, 0.7431, 0.9209, 0.7431, 0.9209, 0.8063, 0.9356, 0.8063, 0.9356, 0.7431, 0.9356, 0.8063, 0.9209, 0.7431, 0.9356, 0.7431, 0.9356, 0.8063, 0.9209, 0.8063, 0.9209, 0.7431, 0.9209, 0.8063, 0.9094, 0.7431, 0.9209, 0.7431, 0.9209, 0.8063, 0.9094, 0.8063, 0.9094, 0.7431, 0.9094, 0.8063, 0.8936, 0.7431, 0.9094, 0.7431, 0.9094, 0.8063, 0.8936, 0.8063, 0.8936, 0.7431, 0.8936, 0.8063, 0.8777, 0.7431, 0.8936, 0.7431, 0.8936, 0.8063, 0.8777, 0.8063, 0.8777, 0.7431, 0.8777, 0.8063, 0.8662, 0.7431, 0.8777, 0.7431, 0.8777, 0.8063, 0.8662, 0.8063, 0.8662, 0.7431, 0.8662, 0.8063, 0.8515, 0.7431, 0.8662, 0.7431, 0.8662, 0.8063, 0.8515, 0.8063, 0.8515, 0.7431, 0.8515, 0.8063, 0.8662, 0.7431, 0.8515, 0.7431, 0.8515, 0.8063, 0.8662, 0.8063, 0.8662, 0.7431, 0.8662, 0.8063, 0.8777, 0.7431, 0.8662, 0.7431, 0.8662, 0.8063, 0.8777, 0.8063, 0.8777, 0.7431, 0.8777, 0.8063, 0.8936, 0.7431, 0.8777, 0.7431, 0.8777, 0.8063, 0.8936, 0.8063, 0.8936, 0.7431, 0.8936, 0.8063, 0.9094, 0.7431, 0.8936, 0.7431, 0.8936, 0.8063, 0.9094, 0.8063, 0.9094, 0.7431, 0.9094, 0.8063, 0.9209, 0.7431, 0.9094, 0.7431, 0.9094, 0.8063, 0.9209, 0.8063, 0.9209, 0.7431, 0.9209, 0.7431, 0.9028, 0.7198, 0.9094, 0.7431, 0.9209, 0.7431, 0.9095, 0.7198, 0.9028, 0.7198, 0.9094, 0.7431, 0.8936, 0.7198, 0.8936, 0.7431, 0.9094, 0.7431, 0.9028, 0.7198, 0.8936, 0.7198, 0.8936, 0.7431, 0.8843, 0.7198, 0.8777, 0.7431, 0.8936, 0.7431, 0.8936, 0.7198, 0.8843, 0.7198, 0.8777, 0.7431, 0.8776, 0.7198, 0.8662, 0.7431, 0.8777, 0.7431, 0.8843, 0.7198, 0.8776, 0.7198, 0.8662, 0.7431, 0.869, 0.7198, 0.8515, 0.7431, 0.8662, 0.7431, 0.8776, 0.7198, 0.869, 0.7198, 0.8515, 0.7431, 0.869, 0.7198, 0.8662, 0.7431, 0.8662, 0.7431, 0.869, 0.7198, 0.8776, 0.7198, 0.8662, 0.7431, 0.8776, 0.7198, 0.8777, 0.7431, 0.8777, 0.7431, 0.8776, 0.7198, 0.8843, 0.7198, 0.8777, 0.7431, 0.8843, 0.7198, 0.8936, 0.7431, 0.8936, 0.7431, 0.8843, 0.7198, 0.8936, 0.7198, 0.8936, 0.7431, 0.8936, 0.7198, 0.9094, 0.7431, 0.9094, 0.7431, 0.8936, 0.7198, 0.9028, 0.7198, 0.9094, 0.7431, 0.9095, 0.7198, 0.9209, 0.7431, 0.9094, 0.7431, 0.9028, 0.7198, 0.9095, 0.7198, 0.9209, 0.7431, 0.9181, 0.7198, 0.9356, 0.7431, 0.9209, 0.7431, 0.9095, 0.7198, 0.9181, 0.7198, 0.9356, 0.7431, 0.9095, 0.7198, 0.9209, 0.7431, 0.9356, 0.7431, 0.9181, 0.7198, 0.9095, 0.7198, 0.9356, 0.7431, 0.9209, 0.7431, 0.9095, 0.7198, 0.9356, 0.7431, 0.9095, 0.7198, 0.9181, 0.7198, 0.9209, 0.7431, 0.9356, 0.7431, 0.9181, 0.7198, 0.9209, 0.7431, 0.9181, 0.7198, 0.9095, 0.7198, 0.9094, 0.7431, 0.9209, 0.7431, 0.9095, 0.7198, 0.9094, 0.7431, 0.9095, 0.7198, 0.9028, 0.7198, 0.8936, 0.7431, 0.9094, 0.7431, 0.8936, 0.7198, 0.9094, 0.7431, 0.9028, 0.7198, 0.8936, 0.7198, 0.8777, 0.7431, 0.8936, 0.7431, 0.8843, 0.7198, 0.8936, 0.7431, 0.8936, 0.7198, 0.8843, 0.7198, 0.8662, 0.7431, 0.8777, 0.7431, 0.8776, 0.7198, 0.8777, 0.7431, 0.8843, 0.7198, 0.8776, 0.7198, 0.8515, 0.7431, 0.8662, 0.7431, 0.869, 0.7198, 0.8662, 0.7431, 0.8776, 0.7198, 0.869, 0.7198, 0.8662, 0.7431, 0.8515, 0.7431, 0.869, 0.7198, 0.8662, 0.7431, 0.869, 0.7198, 0.8776, 0.7198, 0.8777, 0.7431, 0.8662, 0.7431, 0.8776, 0.7198, 0.8777, 0.7431, 0.8776, 0.7198, 0.8843, 0.7198, 0.8936, 0.7431, 0.8777, 0.7431, 0.8843, 0.7198, 0.8936, 0.7431, 0.8843, 0.7198, 0.8936, 0.7198, 0.9094, 0.7431, 0.8936, 0.7431, 0.8936, 0.7198, 0.9094, 0.7431, 0.8936, 0.7198, 0.9028, 0.7198, 0.9209, 0.7431, 0.9094, 0.7431, 0.9028, 0.7198, 0.9209, 0.7431, 0.9028, 0.7198, 0.9095, 0.7198, 0.9267, 0.01823, 0.9327, 0.701, 0.9267, 0.701, 0.9267, 0.01823, 0.9327, 0.01823, 0.9327, 0.701, 0.9184, 0.01823, 0.9267, 0.701, 0.9184, 0.701, 0.9184, 0.01823, 0.9267, 0.01823, 0.9267, 0.701, 0.9101, 0.01823, 0.9184, 0.701, 0.9101, 0.701, 0.9101, 0.01823, 0.9184, 0.01823, 0.9184, 0.701, 0.904, 0.01823, 0.9101, 0.701, 0.904, 0.701, 0.904, 0.01823, 0.9101, 0.01823, 0.9101, 0.701, 0.8975, 0.01823, 0.904, 0.701, 0.8975, 0.701, 0.8975, 0.01823, 0.904, 0.01823, 0.904, 0.701, 0.904, 0.01823, 0.8975, 0.701, 0.904, 0.701, 0.904, 0.01823, 0.8975, 0.01823, 0.8975, 0.701, 0.9101, 0.01823, 0.904, 0.701, 0.9101, 0.701, 0.9101, 0.01823, 0.904, 0.01823, 0.904, 0.701, 0.9184, 0.01823, 0.9101, 0.701, 0.9184, 0.701, 0.9184, 0.01823, 0.9101, 0.01823, 0.9101, 0.701, 0.9267, 0.01823, 0.9184, 0.701, 0.9267, 0.701, 0.9267, 0.01823, 0.9184, 0.01823, 0.9184, 0.701, 0.9327, 0.01823, 0.9267, 0.701, 0.9327, 0.701, 0.9327, 0.01823, 0.9267, 0.01823, 0.9267, 0.701, 0.9393, 0.01823, 0.9327, 0.701, 0.9393, 0.701, 0.9393, 0.01823, 0.9327, 0.01823, 0.9327, 0.701, 0.9327, 0.01823, 0.9393, 0.701, 0.9327, 0.701, 0.9327, 0.01823, 0.9393, 0.01823, 0.9393, 0.701, 0.9094, 0.8063, 0.9094, 0.7431, 0.9209, 0.7431, 0.9094, 0.8063, 0.9209, 0.7431, 0.9209, 0.8063, 0.8936, 0.8063, 0.8936, 0.7431, 0.9094, 0.7431, 0.8936, 0.8063, 0.9094, 0.7431, 0.9094, 0.8063, 0.8777, 0.8063, 0.8777, 0.7431, 0.8936, 0.7431, 0.8777, 0.8063, 0.8936, 0.7431, 0.8936, 0.8063, 0.8662, 0.8063, 0.8662, 0.7431, 0.8777, 0.7431, 0.8662, 0.8063, 0.8777, 0.7431, 0.8777, 0.8063, 0.8515, 0.8063, 0.8515, 0.7431, 0.8662, 0.7431, 0.8515, 0.8063, 0.8662, 0.7431, 0.8662, 0.8063, 0.8662, 0.8063, 0.8662, 0.7431, 0.8515, 0.7431, 0.8662, 0.8063, 0.8515, 0.7431, 0.8515, 0.8063, 0.8777, 0.8063, 0.8777, 0.7431, 0.8662, 0.7431, 0.8777, 0.8063, 0.8662, 0.7431, 0.8662, 0.8063, 0.8936, 0.8063, 0.8936, 0.7431, 0.8777, 0.7431, 0.8936, 0.8063, 0.8777, 0.7431, 0.8777, 0.8063, 0.9094, 0.8063, 0.9094, 0.7431, 0.8936, 0.7431, 0.9094, 0.8063, 0.8936, 0.7431, 0.8936, 0.8063, 0.9209, 0.8063, 0.9209, 0.7431, 0.9094, 0.7431, 0.9209, 0.8063, 0.9094, 0.7431, 0.9094, 0.8063, 0.9356, 0.8063, 0.9356, 0.7431, 0.9209, 0.7431, 0.9356, 0.8063, 0.9209, 0.7431, 0.9209, 0.8063, 0.9209, 0.8063, 0.9209, 0.7431, 0.9356, 0.7431, 0.9209, 0.8063, 0.9356, 0.7431, 0.9356, 0.8063, 0.4209, 0.2855, 0.4248, 0.5197, 0.03843, 0.5224, 0.4209, 0.2855, 0.03843, 0.5224, 0.03458, 0.2871, 0.05266, 0.5745, 0.4098, 0.5718, 0.06063, 0.7207, 0.4098, 0.5718, 0.3997, 0.722, 0.06063, 0.7207, 0.3997, 0.722, 0.3675, 0.7586, 0.09416, 0.7572, 0.3997, 0.722, 0.09416, 0.7572, 0.06063, 0.7207, 0.05266, 0.5745, 0.03843, 0.5224, 0.4248, 0.5197, 0.05266, 0.5745, 0.4248, 0.5197, 0.4098, 0.5718, 0.04925, 0.2341, 0.4064, 0.234, 0.4209, 0.2855, 0.04925, 0.2341, 0.4209, 0.2855, 0.03458, 0.2871, 0.3961, 0.08437, 0.05684, 0.08752, 0.09024, 0.05082, 0.3961, 0.08437, 0.09024, 0.05082, 0.3637, 0.048, 0.04925, 0.2341, 0.05684, 0.08752, 0.4064, 0.234, 0.05684, 0.08752, 0.3961, 0.08437, 0.4064, 0.234, 0.02547, 0.2133, 0.03393, 0.05031, 0.05684, 0.08752, 0.02547, 0.2133, 0.05684, 0.08752, 0.04925, 0.2341, 0.4189, 0.04731, 0.43, 0.213, 0.3961, 0.08437, 0.43, 0.213, 0.4064, 0.234, 0.3961, 0.08437, 0.3817, 0.008497, 0.4189, 0.04731, 0.3637, 0.048, 0.4189, 0.04731, 0.3961, 0.08437, 0.3637, 0.048, 0.03393, 0.05031, 0.07194, 0.0107, 0.09024, 0.05082, 0.03393, 0.05031, 0.09024, 0.05082, 0.05684, 0.08752, 0.07194, 0.0107, 0.3817, 0.008497, 0.3637, 0.048, 0.07194, 0.0107, 0.3637, 0.048, 0.09024, 0.05082, 0.43, 0.213, 0.4492, 0.2704, 0.4064, 0.234, 0.4492, 0.2704, 0.4209, 0.2855, 0.4064, 0.234, 0.005879, 0.2711, 0.02547, 0.2133, 0.04925, 0.2341, 0.005879, 0.2711, 0.04925, 0.2341, 0.03458, 0.2871, 0.009894, 0.5375, 0.03843, 0.5224, 0.05266, 0.5745, 0.009894, 0.5375, 0.05266, 0.5745, 0.02897, 0.5952, 0.4335, 0.5931, 0.4098, 0.5718, 0.4514, 0.536, 0.4098, 0.5718, 0.4248, 0.5197, 0.4514, 0.536, 0.07605, 0.7974, 0.09416, 0.7572, 0.3675, 0.7586, 0.07605, 0.7974, 0.3675, 0.7586, 0.3856, 0.798, 0.03786, 0.7579, 0.06063, 0.7207, 0.09416, 0.7572, 0.03786, 0.7579, 0.09416, 0.7572, 0.07605, 0.7974, 0.3856, 0.798, 0.3675, 0.7586, 0.4226, 0.7591, 0.3675, 0.7586, 0.3997, 0.722, 0.4226, 0.7591, 0.4226, 0.7591, 0.3997, 0.722, 0.4335, 0.5931, 0.3997, 0.722, 0.4098, 0.5718, 0.4335, 0.5931, 0.02897, 0.5952, 0.05266, 0.5745, 0.06063, 0.7207, 0.02897, 0.5952, 0.06063, 0.7207, 0.03786, 0.7579, 0.4492, 0.2704, 0.4514, 0.536, 0.4209, 0.2855, 0.4514, 0.536, 0.4248, 0.5197, 0.4209, 0.2855, 0.009894, 0.5375, 0.005879, 0.2711, 0.03458, 0.2871, 0.009894, 0.5375, 0.03458, 0.2871, 0.03843, 0.5224, 0.03458, 0.2871, 0.4209, 0.2855, 0.4248, 0.5197, 0.03458, 0.2871, 0.4248, 0.5197, 0.03843, 0.5224, 0.3997, 0.722, 0.06063, 0.7207, 0.4098, 0.5718, 0.06063, 0.7207, 0.05266, 0.5745, 0.4098, 0.5718, 0.3997, 0.722, 0.3675, 0.7586, 0.09416, 0.7572, 0.3997, 0.722, 0.09416, 0.7572, 0.06063, 0.7207, 0.05266, 0.5745, 0.03843, 0.5224, 0.4248, 0.5197, 0.05266, 0.5745, 0.4248, 0.5197, 0.4098, 0.5718, 0.04925, 0.2341, 0.4064, 0.234, 0.4209, 0.2855, 0.04925, 0.2341, 0.4209, 0.2855, 0.03458, 0.2871, 0.3961, 0.08437, 0.05684, 0.08752, 0.09024, 0.05082, 0.3961, 0.08437, 0.09024, 0.05082, 0.3637, 0.048, 0.3961, 0.08437, 0.4064, 0.234, 0.05684, 0.08752, 0.4064, 0.234, 0.04925, 0.2341, 0.05684, 0.08752, 0.4189, 0.04731, 0.43, 0.213, 0.3961, 0.08437, 0.43, 0.213, 0.4064, 0.234, 0.3961, 0.08437, 0.02547, 0.2133, 0.03393, 0.05031, 0.05684, 0.08752, 0.02547, 0.2133, 0.05684, 0.08752, 0.04925, 0.2341, 0.03393, 0.05031, 0.07194, 0.0107, 0.09024, 0.05082, 0.03393, 0.05031, 0.09024, 0.05082, 0.05684, 0.08752, 0.3817, 0.008497, 0.4189, 0.04731, 0.3637, 0.048, 0.4189, 0.04731, 0.3961, 0.08437, 0.3637, 0.048, 0.07194, 0.0107, 0.3817, 0.008497, 0.3637, 0.048, 0.07194, 0.0107, 0.3637, 0.048, 0.09024, 0.05082, 0.005879, 0.2711, 0.02547, 0.2133, 0.04925, 0.2341, 0.005879, 0.2711, 0.04925, 0.2341, 0.03458, 0.2871, 0.43, 0.213, 0.4492, 0.2704, 0.4064, 0.234, 0.4492, 0.2704, 0.4209, 0.2855, 0.4064, 0.234, 0.4335, 0.5931, 0.4098, 0.5718, 0.4514, 0.536, 0.4098, 0.5718, 0.4248, 0.5197, 0.4514, 0.536, 0.009894, 0.5375, 0.03843, 0.5224, 0.05266, 0.5745, 0.009894, 0.5375, 0.05266, 0.5745, 0.02897, 0.5952, 0.07605, 0.7974, 0.09416, 0.7572, 0.3675, 0.7586, 0.07605, 0.7974, 0.3675, 0.7586, 0.3856, 0.798, 0.3856, 0.798, 0.3675, 0.7586, 0.4226, 0.7591, 0.3675, 0.7586, 0.3997, 0.722, 0.4226, 0.7591, 0.03786, 0.7579, 0.06063, 0.7207, 0.09416, 0.7572, 0.03786, 0.7579, 0.09416, 0.7572, 0.07605, 0.7974, 0.02897, 0.5952, 0.05266, 0.5745, 0.06063, 0.7207, 0.02897, 0.5952, 0.06063, 0.7207, 0.03786, 0.7579, 0.4226, 0.7591, 0.3997, 0.722, 0.4335, 0.5931, 0.3997, 0.722, 0.4098, 0.5718, 0.4335, 0.5931, 0.4492, 0.2704, 0.4514, 0.536, 0.4209, 0.2855, 0.4514, 0.536, 0.4248, 0.5197, 0.4209, 0.2855, 0.009894, 0.5375, 0.005879, 0.2711, 0.03458, 0.2871, 0.009894, 0.5375, 0.03458, 0.2871, 0.03843, 0.5224, 0.9505, 0.2719, 0.9873, 0.2719, 0.9873, 0.5526, 0.9505, 0.2719, 0.9873, 0.5526, 0.9505, 0.5526, 0.9505, 0.2719, 0.9873, 0.2719, 0.9873, 0.5526, 0.9505, 0.2719, 0.9873, 0.5526, 0.9505, 0.5526, 0.9875, 0.7644, 0.9506, 0.7644, 0.9506, 0.6075, 0.9875, 0.7644, 0.9506, 0.6075, 0.9875, 0.6075, 0.9875, 0.7644, 0.9506, 0.7644, 0.9506, 0.6075, 0.9875, 0.7644, 0.9506, 0.6075, 0.9875, 0.6075, 0.9875, 0.7644, 0.9875, 0.8098, 0.9506, 0.7644, 0.9875, 0.8098, 0.9506, 0.8098, 0.9506, 0.7644, 0.9875, 0.7644, 0.9875, 0.8098, 0.9506, 0.8098, 0.9875, 0.7644, 0.9506, 0.8098, 0.9506, 0.7644, 0.9873, 0.2719, 0.9873, 0.5526, 0.9505, 0.2719, 0.9873, 0.5526, 0.9505, 0.5526, 0.9505, 0.2719, 0.9506, 0.6075, 0.9505, 0.5526, 0.9875, 0.6075, 0.9505, 0.5526, 0.9873, 0.5526, 0.9875, 0.6075, 0.9506, 0.6075, 0.9505, 0.5526, 0.9875, 0.6075, 0.9505, 0.5526, 0.9873, 0.5526, 0.9875, 0.6075, 0.9506, 0.2163, 0.9875, 0.2163, 0.9505, 0.2719, 0.9875, 0.2163, 0.9873, 0.2719, 0.9505, 0.2719, 0.9506, 0.2163, 0.9875, 0.2163, 0.9505, 0.2719, 0.9875, 0.2163, 0.9873, 0.2719, 0.9505, 0.2719, 0.9873, 0.2719, 0.9505, 0.2719, 0.9873, 0.5526, 0.9505, 0.2719, 0.9505, 0.5526, 0.9873, 0.5526, 0.9875, 0.05938, 0.9506, 0.05938, 0.9506, 0.01394, 0.9875, 0.05938, 0.9506, 0.01394, 0.9875, 0.01394, 0.9875, 0.05938, 0.9506, 0.05938, 0.9875, 0.01394, 0.9506, 0.05938, 0.9506, 0.01394, 0.9875, 0.01394, 0.9875, 0.05938, 0.9875, 0.2163, 0.9506, 0.2163, 0.9875, 0.05938, 0.9506, 0.2163, 0.9506, 0.05938, 0.9875, 0.05938, 0.9875, 0.2163, 0.9506, 0.2163, 0.9875, 0.05938, 0.9506, 0.2163, 0.9506, 0.05938])
me_cube_001.use_remesh_preserve_volume = False
me_cube_001.use_remesh_preserve_attributes = False
me_cube_001.use_mirror_vertex_groups = False
me_cube_001.update()

# ---- objects
ob_cube = bpy.data.objects.new('Cube', me_cube_001)
ob_lamp = bpy.data.objects.new('Lamp', light_spot)
ob_camera = bpy.data.objects.new('Camera', cam_camera)

# ---- transforms, parenting, visibility, modifiers, constraints
ob_cube.location = (0.1706, -0.3412, 0.0)
ob_cube.lock_rotations_4d = False
ob_cube.empty_display_type = 'ARROWS'
ob_cube.lineart.crease_threshold = 0.0
ob_lamp.location = (4.076, 1.005, 5.904)
ob_lamp.rotation_euler = (0.6503, 0.05522, 1.866)
ob_lamp.lock_rotations_4d = False
ob_lamp.empty_display_type = 'ARROWS'
ob_lamp.color = (0.0, 0.0, 0.0, 0.0)
ob_lamp.lineart.crease_threshold = 0.0
ob_camera.location = (7.481, -6.508, 5.344)
ob_camera.rotation_euler = (1.109, 0.01082, 0.8149)
ob_camera.lock_rotations_4d = False
ob_camera.empty_display_type = 'ARROWS'
ob_camera.color = (0.0, 0.0, 0.0, 0.0)
ob_camera.display_type = 'WIRE'
ob_camera.lineart.crease_threshold = 0.0

# ---- collection membership
col_collection_1.objects.link(ob_cube)
col_collection_1.objects.link(ob_lamp)
col_collection_1.objects.link(ob_camera)

# ---- scene / render settings (as saved in the file)
scene.camera = ob_camera
scene.frame_start = 1; scene.frame_end = 250; scene.frame_set(1)
scene.render.engine = 'BLENDER_EEVEE_NEXT'
scene.render.image_settings.file_format = 'JPEG'
scene.render.image_settings.color_mode = 'RGB'
scene.render.image_settings.compression = 90
scene.render.resolution_x = 800
scene.render.resolution_y = 600
scene.render.pixel_aspect_x = 100.0
scene.render.pixel_aspect_y = 100.0
scene.render.fps = 25
scene.render.dither_intensity = 0.0
scene.render.use_compositing = False
scene.render.use_sequencer = False
scene.render.bake_margin = 2
scene.render.bake_bias = 0.0
scene.render.use_stamp_time = False
scene.render.use_stamp_date = False
scene.render.use_stamp_frame = False
scene.render.use_stamp_camera = False
scene.render.use_stamp_scene = False
scene.render.use_stamp_filename = False
scene.render.use_stamp_render_time = False
scene.render.stamp_font_size = 0
scene.cycles.use_denoising = False
scene.cycles.samples = 10
scene.cycles.sampling_pattern = 'TABULATED_SOBOL'
scene.cycles.light_sampling_threshold = 0.0
scene.cycles.use_adaptive_sampling = False
scene.cycles.use_light_tree = False
scene.cycles.blur_glossy = 0.0
scene.cycles.volume_bounces = 1
scene.cycles.pixel_filter_type = 'GAUSSIAN'
scene.cycles.sample_clamp_indirect = 0.0
scene.view_settings.view_transform = 'Raw'
bpy.context.view_layer.update()
